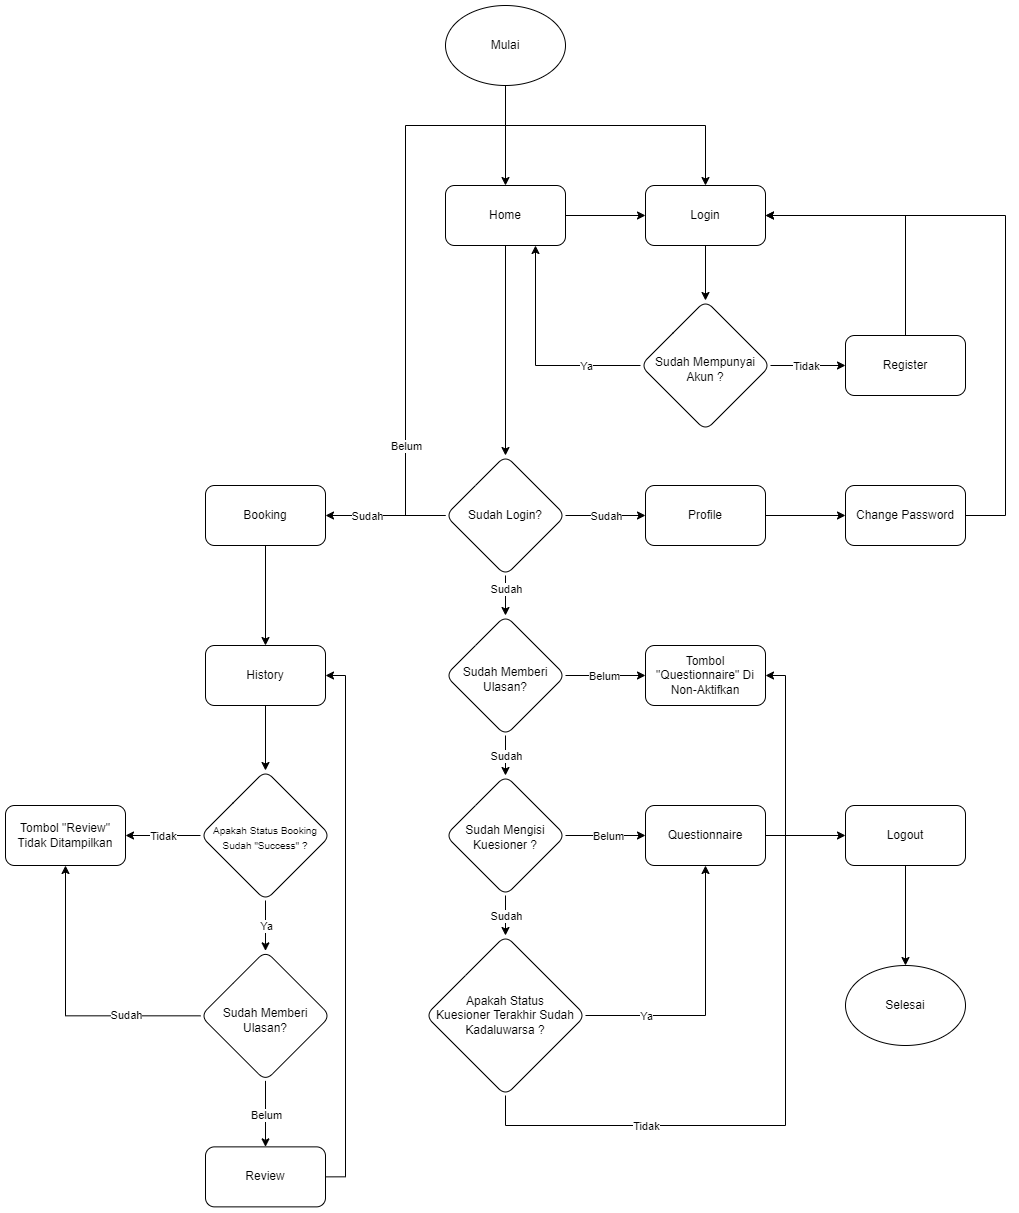

The diagram above was exported from draw.io. Its source (the exported page's mxGraphModel, read from the mxfile embedded in the PNG):
<mxGraphModel dx="2680" dy="1367" grid="1" gridSize="10" guides="1" tooltips="1" connect="1" arrows="1" fold="1" page="1" pageScale="1" pageWidth="850" pageHeight="1100" math="0" shadow="0">
  <root>
    <mxCell id="0" />
    <mxCell id="1" parent="0" />
    <mxCell id="O8O4NDb9OmUCrtEncof7-3" value="" style="edgeStyle=orthogonalEdgeStyle;rounded=0;orthogonalLoop=1;jettySize=auto;html=1;" parent="1" source="O8O4NDb9OmUCrtEncof7-1" target="O8O4NDb9OmUCrtEncof7-2" edge="1">
      <mxGeometry relative="1" as="geometry" />
    </mxCell>
    <mxCell id="O8O4NDb9OmUCrtEncof7-1" value="Mulai" style="ellipse;whiteSpace=wrap;html=1;" parent="1" vertex="1">
      <mxGeometry x="-120" y="280" width="120" height="80" as="geometry" />
    </mxCell>
    <mxCell id="O8O4NDb9OmUCrtEncof7-25" value="" style="edgeStyle=orthogonalEdgeStyle;rounded=0;orthogonalLoop=1;jettySize=auto;html=1;" parent="1" source="O8O4NDb9OmUCrtEncof7-2" target="O8O4NDb9OmUCrtEncof7-24" edge="1">
      <mxGeometry relative="1" as="geometry" />
    </mxCell>
    <mxCell id="iWNPf0dCsWAmpqEqhvIO-12" style="edgeStyle=orthogonalEdgeStyle;rounded=0;orthogonalLoop=1;jettySize=auto;html=1;entryX=0.5;entryY=0;entryDx=0;entryDy=0;" parent="1" source="O8O4NDb9OmUCrtEncof7-2" target="iWNPf0dCsWAmpqEqhvIO-4" edge="1">
      <mxGeometry relative="1" as="geometry" />
    </mxCell>
    <mxCell id="O8O4NDb9OmUCrtEncof7-2" value="Home" style="rounded=1;whiteSpace=wrap;html=1;" parent="1" vertex="1">
      <mxGeometry x="-120" y="460" width="120" height="60" as="geometry" />
    </mxCell>
    <mxCell id="O8O4NDb9OmUCrtEncof7-7" value="" style="edgeStyle=orthogonalEdgeStyle;rounded=0;orthogonalLoop=1;jettySize=auto;html=1;" parent="1" source="O8O4NDb9OmUCrtEncof7-4" target="O8O4NDb9OmUCrtEncof7-6" edge="1">
      <mxGeometry relative="1" as="geometry" />
    </mxCell>
    <mxCell id="O8O4NDb9OmUCrtEncof7-4" value="Booking" style="whiteSpace=wrap;html=1;rounded=1;" parent="1" vertex="1">
      <mxGeometry x="-360" y="760" width="120" height="60" as="geometry" />
    </mxCell>
    <mxCell id="O8O4NDb9OmUCrtEncof7-11" value="" style="edgeStyle=orthogonalEdgeStyle;rounded=0;orthogonalLoop=1;jettySize=auto;html=1;" parent="1" source="O8O4NDb9OmUCrtEncof7-6" target="O8O4NDb9OmUCrtEncof7-10" edge="1">
      <mxGeometry relative="1" as="geometry" />
    </mxCell>
    <mxCell id="O8O4NDb9OmUCrtEncof7-6" value="History" style="whiteSpace=wrap;html=1;rounded=1;" parent="1" vertex="1">
      <mxGeometry x="-360" y="920" width="120" height="60" as="geometry" />
    </mxCell>
    <mxCell id="O8O4NDb9OmUCrtEncof7-13" value="" style="edgeStyle=orthogonalEdgeStyle;rounded=0;orthogonalLoop=1;jettySize=auto;html=1;" parent="1" source="O8O4NDb9OmUCrtEncof7-10" target="O8O4NDb9OmUCrtEncof7-12" edge="1">
      <mxGeometry relative="1" as="geometry" />
    </mxCell>
    <mxCell id="O8O4NDb9OmUCrtEncof7-14" value="Tidak" style="edgeLabel;html=1;align=center;verticalAlign=middle;resizable=0;points=[];" parent="O8O4NDb9OmUCrtEncof7-13" vertex="1" connectable="0">
      <mxGeometry relative="1" as="geometry">
        <mxPoint as="offset" />
      </mxGeometry>
    </mxCell>
    <mxCell id="O8O4NDb9OmUCrtEncof7-16" value="" style="edgeStyle=orthogonalEdgeStyle;rounded=0;orthogonalLoop=1;jettySize=auto;html=1;" parent="1" source="O8O4NDb9OmUCrtEncof7-10" target="O8O4NDb9OmUCrtEncof7-15" edge="1">
      <mxGeometry relative="1" as="geometry" />
    </mxCell>
    <mxCell id="O8O4NDb9OmUCrtEncof7-22" value="Ya" style="edgeLabel;html=1;align=center;verticalAlign=middle;resizable=0;points=[];" parent="O8O4NDb9OmUCrtEncof7-16" vertex="1" connectable="0">
      <mxGeometry relative="1" as="geometry">
        <mxPoint as="offset" />
      </mxGeometry>
    </mxCell>
    <mxCell id="O8O4NDb9OmUCrtEncof7-10" value="&lt;font style=&quot;font-size: 10px;&quot;&gt;Apakah Status Booking Sudah &quot;Success&quot; ?&lt;/font&gt;" style="rhombus;whiteSpace=wrap;html=1;rounded=1;spacingTop=4;" parent="1" vertex="1">
      <mxGeometry x="-365" y="1045" width="130" height="130" as="geometry" />
    </mxCell>
    <mxCell id="O8O4NDb9OmUCrtEncof7-12" value="Tombol &quot;Review&quot; Tidak Ditampilkan" style="whiteSpace=wrap;html=1;rounded=1;" parent="1" vertex="1">
      <mxGeometry x="-560" y="1080" width="120" height="60" as="geometry" />
    </mxCell>
    <mxCell id="O8O4NDb9OmUCrtEncof7-17" style="edgeStyle=orthogonalEdgeStyle;rounded=0;orthogonalLoop=1;jettySize=auto;html=1;entryX=0.5;entryY=1;entryDx=0;entryDy=0;" parent="1" source="O8O4NDb9OmUCrtEncof7-15" target="O8O4NDb9OmUCrtEncof7-12" edge="1">
      <mxGeometry relative="1" as="geometry" />
    </mxCell>
    <mxCell id="O8O4NDb9OmUCrtEncof7-18" value="Sudah" style="edgeLabel;html=1;align=center;verticalAlign=middle;resizable=0;points=[];" parent="O8O4NDb9OmUCrtEncof7-17" vertex="1" connectable="0">
      <mxGeometry relative="1" as="geometry">
        <mxPoint x="60" y="7" as="offset" />
      </mxGeometry>
    </mxCell>
    <mxCell id="O8O4NDb9OmUCrtEncof7-20" value="" style="edgeStyle=orthogonalEdgeStyle;rounded=0;orthogonalLoop=1;jettySize=auto;html=1;" parent="1" source="O8O4NDb9OmUCrtEncof7-15" target="O8O4NDb9OmUCrtEncof7-19" edge="1">
      <mxGeometry relative="1" as="geometry" />
    </mxCell>
    <mxCell id="O8O4NDb9OmUCrtEncof7-23" value="Belum" style="edgeLabel;html=1;align=center;verticalAlign=middle;resizable=0;points=[];" parent="O8O4NDb9OmUCrtEncof7-20" vertex="1" connectable="0">
      <mxGeometry relative="1" as="geometry">
        <mxPoint as="offset" />
      </mxGeometry>
    </mxCell>
    <mxCell id="O8O4NDb9OmUCrtEncof7-15" value="Sudah Memberi Ulasan?" style="rhombus;whiteSpace=wrap;html=1;rounded=1;spacingTop=10;" parent="1" vertex="1">
      <mxGeometry x="-365" y="1225.37" width="130" height="130" as="geometry" />
    </mxCell>
    <mxCell id="O8O4NDb9OmUCrtEncof7-21" style="edgeStyle=orthogonalEdgeStyle;rounded=0;orthogonalLoop=1;jettySize=auto;html=1;entryX=1;entryY=0.5;entryDx=0;entryDy=0;exitX=1;exitY=0.5;exitDx=0;exitDy=0;" parent="1" source="O8O4NDb9OmUCrtEncof7-19" target="O8O4NDb9OmUCrtEncof7-6" edge="1">
      <mxGeometry relative="1" as="geometry" />
    </mxCell>
    <mxCell id="O8O4NDb9OmUCrtEncof7-19" value="Review" style="rounded=1;whiteSpace=wrap;html=1;" parent="1" vertex="1">
      <mxGeometry x="-360" y="1421.37" width="120" height="60" as="geometry" />
    </mxCell>
    <mxCell id="O8O4NDb9OmUCrtEncof7-27" value="" style="edgeStyle=orthogonalEdgeStyle;rounded=0;orthogonalLoop=1;jettySize=auto;html=1;" parent="1" source="O8O4NDb9OmUCrtEncof7-24" target="O8O4NDb9OmUCrtEncof7-26" edge="1">
      <mxGeometry relative="1" as="geometry" />
    </mxCell>
    <mxCell id="O8O4NDb9OmUCrtEncof7-24" value="Login" style="whiteSpace=wrap;html=1;rounded=1;" parent="1" vertex="1">
      <mxGeometry x="80" y="460" width="120" height="60" as="geometry" />
    </mxCell>
    <mxCell id="O8O4NDb9OmUCrtEncof7-28" style="edgeStyle=orthogonalEdgeStyle;rounded=0;orthogonalLoop=1;jettySize=auto;html=1;entryX=0.75;entryY=1;entryDx=0;entryDy=0;" parent="1" source="O8O4NDb9OmUCrtEncof7-26" target="O8O4NDb9OmUCrtEncof7-2" edge="1">
      <mxGeometry relative="1" as="geometry" />
    </mxCell>
    <mxCell id="O8O4NDb9OmUCrtEncof7-29" value="Ya" style="edgeLabel;html=1;align=center;verticalAlign=middle;resizable=0;points=[];" parent="O8O4NDb9OmUCrtEncof7-28" vertex="1" connectable="0">
      <mxGeometry relative="1" as="geometry">
        <mxPoint x="50" y="8" as="offset" />
      </mxGeometry>
    </mxCell>
    <mxCell id="O8O4NDb9OmUCrtEncof7-31" value="" style="edgeStyle=orthogonalEdgeStyle;rounded=0;orthogonalLoop=1;jettySize=auto;html=1;" parent="1" source="O8O4NDb9OmUCrtEncof7-26" target="O8O4NDb9OmUCrtEncof7-30" edge="1">
      <mxGeometry relative="1" as="geometry" />
    </mxCell>
    <mxCell id="O8O4NDb9OmUCrtEncof7-32" value="Tidak" style="edgeLabel;html=1;align=center;verticalAlign=middle;resizable=0;points=[];" parent="O8O4NDb9OmUCrtEncof7-31" vertex="1" connectable="0">
      <mxGeometry relative="1" as="geometry">
        <mxPoint x="-3" as="offset" />
      </mxGeometry>
    </mxCell>
    <mxCell id="O8O4NDb9OmUCrtEncof7-26" value="Sudah Mempunyai Akun ?" style="rhombus;whiteSpace=wrap;html=1;rounded=1;spacingTop=8;" parent="1" vertex="1">
      <mxGeometry x="75" y="575" width="130" height="130" as="geometry" />
    </mxCell>
    <mxCell id="iWNPf0dCsWAmpqEqhvIO-25" style="edgeStyle=orthogonalEdgeStyle;rounded=0;orthogonalLoop=1;jettySize=auto;html=1;exitX=0.5;exitY=0;exitDx=0;exitDy=0;entryX=1;entryY=0.5;entryDx=0;entryDy=0;" parent="1" source="O8O4NDb9OmUCrtEncof7-30" target="O8O4NDb9OmUCrtEncof7-24" edge="1">
      <mxGeometry relative="1" as="geometry" />
    </mxCell>
    <mxCell id="O8O4NDb9OmUCrtEncof7-30" value="Register" style="whiteSpace=wrap;html=1;rounded=1;" parent="1" vertex="1">
      <mxGeometry x="280" y="610" width="120" height="60" as="geometry" />
    </mxCell>
    <mxCell id="O8O4NDb9OmUCrtEncof7-48" value="" style="edgeStyle=orthogonalEdgeStyle;rounded=0;orthogonalLoop=1;jettySize=auto;html=1;" parent="1" source="O8O4NDb9OmUCrtEncof7-37" target="O8O4NDb9OmUCrtEncof7-47" edge="1">
      <mxGeometry relative="1" as="geometry" />
    </mxCell>
    <mxCell id="O8O4NDb9OmUCrtEncof7-49" value="Sudah" style="edgeLabel;html=1;align=center;verticalAlign=middle;resizable=0;points=[];" parent="O8O4NDb9OmUCrtEncof7-48" vertex="1" connectable="0">
      <mxGeometry relative="1" as="geometry">
        <mxPoint as="offset" />
      </mxGeometry>
    </mxCell>
    <mxCell id="O8O4NDb9OmUCrtEncof7-51" value="" style="edgeStyle=orthogonalEdgeStyle;rounded=0;orthogonalLoop=1;jettySize=auto;html=1;" parent="1" source="O8O4NDb9OmUCrtEncof7-37" target="O8O4NDb9OmUCrtEncof7-50" edge="1">
      <mxGeometry relative="1" as="geometry" />
    </mxCell>
    <mxCell id="O8O4NDb9OmUCrtEncof7-52" value="Belum" style="edgeLabel;html=1;align=center;verticalAlign=middle;resizable=0;points=[];" parent="O8O4NDb9OmUCrtEncof7-51" vertex="1" connectable="0">
      <mxGeometry relative="1" as="geometry">
        <mxPoint x="-2" as="offset" />
      </mxGeometry>
    </mxCell>
    <mxCell id="O8O4NDb9OmUCrtEncof7-37" value="Sudah Memberi Ulasan?" style="rhombus;whiteSpace=wrap;html=1;rounded=1;verticalAlign=middle;spacingTop=8;" parent="1" vertex="1">
      <mxGeometry x="-120" y="890" width="120" height="120" as="geometry" />
    </mxCell>
    <mxCell id="O8O4NDb9OmUCrtEncof7-43" value="" style="edgeStyle=orthogonalEdgeStyle;rounded=0;orthogonalLoop=1;jettySize=auto;html=1;" parent="1" source="O8O4NDb9OmUCrtEncof7-40" target="O8O4NDb9OmUCrtEncof7-42" edge="1">
      <mxGeometry relative="1" as="geometry" />
    </mxCell>
    <mxCell id="O8O4NDb9OmUCrtEncof7-40" value="Profile" style="rounded=1;whiteSpace=wrap;html=1;" parent="1" vertex="1">
      <mxGeometry x="80" y="760" width="120" height="60" as="geometry" />
    </mxCell>
    <mxCell id="iWNPf0dCsWAmpqEqhvIO-23" style="edgeStyle=orthogonalEdgeStyle;rounded=0;orthogonalLoop=1;jettySize=auto;html=1;exitX=1;exitY=0.5;exitDx=0;exitDy=0;entryX=1;entryY=0.5;entryDx=0;entryDy=0;" parent="1" source="O8O4NDb9OmUCrtEncof7-42" target="O8O4NDb9OmUCrtEncof7-24" edge="1">
      <mxGeometry relative="1" as="geometry">
        <Array as="points">
          <mxPoint x="440" y="790" />
          <mxPoint x="440" y="490" />
        </Array>
      </mxGeometry>
    </mxCell>
    <mxCell id="O8O4NDb9OmUCrtEncof7-42" value="Change Password" style="rounded=1;whiteSpace=wrap;html=1;" parent="1" vertex="1">
      <mxGeometry x="280" y="760" width="120" height="60" as="geometry" />
    </mxCell>
    <mxCell id="O8O4NDb9OmUCrtEncof7-54" value="" style="edgeStyle=orthogonalEdgeStyle;rounded=0;orthogonalLoop=1;jettySize=auto;html=1;entryX=0.5;entryY=0;entryDx=0;entryDy=0;exitX=0.5;exitY=1;exitDx=0;exitDy=0;" parent="1" source="O8O4NDb9OmUCrtEncof7-47" target="O8O4NDb9OmUCrtEncof7-53" edge="1">
      <mxGeometry relative="1" as="geometry">
        <mxPoint x="-60" y="1240" as="sourcePoint" />
        <mxPoint x="-60" y="1290" as="targetPoint" />
      </mxGeometry>
    </mxCell>
    <mxCell id="O8O4NDb9OmUCrtEncof7-55" value="Sudah" style="edgeLabel;html=1;align=center;verticalAlign=middle;resizable=0;points=[];" parent="O8O4NDb9OmUCrtEncof7-54" vertex="1" connectable="0">
      <mxGeometry relative="1" as="geometry">
        <mxPoint as="offset" />
      </mxGeometry>
    </mxCell>
    <mxCell id="O8O4NDb9OmUCrtEncof7-57" value="" style="edgeStyle=orthogonalEdgeStyle;rounded=0;orthogonalLoop=1;jettySize=auto;html=1;" parent="1" source="O8O4NDb9OmUCrtEncof7-47" target="O8O4NDb9OmUCrtEncof7-56" edge="1">
      <mxGeometry relative="1" as="geometry" />
    </mxCell>
    <mxCell id="O8O4NDb9OmUCrtEncof7-58" value="Belum" style="edgeLabel;html=1;align=center;verticalAlign=middle;resizable=0;points=[];" parent="O8O4NDb9OmUCrtEncof7-57" vertex="1" connectable="0">
      <mxGeometry relative="1" as="geometry">
        <mxPoint x="2" as="offset" />
      </mxGeometry>
    </mxCell>
    <mxCell id="O8O4NDb9OmUCrtEncof7-47" value="Sudah Mengisi Kuesioner ?" style="rhombus;whiteSpace=wrap;html=1;rounded=1;align=center;spacingTop=4;" parent="1" vertex="1">
      <mxGeometry x="-120" y="1050" width="120" height="120" as="geometry" />
    </mxCell>
    <mxCell id="O8O4NDb9OmUCrtEncof7-50" value="Tombol &quot;Questionnaire&quot; Di Non-Aktifkan" style="whiteSpace=wrap;html=1;rounded=1;" parent="1" vertex="1">
      <mxGeometry x="80" y="920" width="120" height="60" as="geometry" />
    </mxCell>
    <mxCell id="O8O4NDb9OmUCrtEncof7-59" style="edgeStyle=orthogonalEdgeStyle;rounded=0;orthogonalLoop=1;jettySize=auto;html=1;entryX=0.5;entryY=1;entryDx=0;entryDy=0;" parent="1" source="O8O4NDb9OmUCrtEncof7-53" target="O8O4NDb9OmUCrtEncof7-56" edge="1">
      <mxGeometry relative="1" as="geometry" />
    </mxCell>
    <mxCell id="O8O4NDb9OmUCrtEncof7-60" value="Ya" style="edgeLabel;html=1;align=center;verticalAlign=middle;resizable=0;points=[];" parent="O8O4NDb9OmUCrtEncof7-59" vertex="1" connectable="0">
      <mxGeometry relative="1" as="geometry">
        <mxPoint x="-60" y="15" as="offset" />
      </mxGeometry>
    </mxCell>
    <mxCell id="O8O4NDb9OmUCrtEncof7-53" value="&lt;font&gt;Apakah Status&lt;/font&gt;&lt;div&gt;&lt;font&gt;&lt;font style=&quot;&quot;&gt;Kuesioner Terakhir&amp;nbsp;&lt;/font&gt;&lt;span style=&quot;background-color: transparent; color: light-dark(rgb(0, 0, 0), rgb(255, 255, 255));&quot;&gt;Sudah&lt;/span&gt;&lt;/font&gt;&lt;/div&gt;&lt;div&gt;&lt;font&gt;Kadaluwarsa ?&lt;/font&gt;&lt;/div&gt;" style="rhombus;whiteSpace=wrap;html=1;rounded=1;" parent="1" vertex="1">
      <mxGeometry x="-140" y="1210" width="160" height="160" as="geometry" />
    </mxCell>
    <mxCell id="O8O4NDb9OmUCrtEncof7-64" value="" style="edgeStyle=orthogonalEdgeStyle;rounded=0;orthogonalLoop=1;jettySize=auto;html=1;" parent="1" source="O8O4NDb9OmUCrtEncof7-56" target="O8O4NDb9OmUCrtEncof7-63" edge="1">
      <mxGeometry relative="1" as="geometry" />
    </mxCell>
    <mxCell id="O8O4NDb9OmUCrtEncof7-56" value="Questionnaire" style="whiteSpace=wrap;html=1;rounded=1;" parent="1" vertex="1">
      <mxGeometry x="80" y="1080" width="120" height="60" as="geometry" />
    </mxCell>
    <mxCell id="O8O4NDb9OmUCrtEncof7-61" style="edgeStyle=orthogonalEdgeStyle;rounded=0;orthogonalLoop=1;jettySize=auto;html=1;entryX=1;entryY=0.5;entryDx=0;entryDy=0;" parent="1" source="O8O4NDb9OmUCrtEncof7-53" target="O8O4NDb9OmUCrtEncof7-50" edge="1">
      <mxGeometry relative="1" as="geometry">
        <Array as="points">
          <mxPoint x="-60" y="1400" />
          <mxPoint x="220" y="1400" />
          <mxPoint x="220" y="950" />
        </Array>
      </mxGeometry>
    </mxCell>
    <mxCell id="O8O4NDb9OmUCrtEncof7-62" value="Tidak" style="edgeLabel;html=1;align=center;verticalAlign=middle;resizable=0;points=[];" parent="O8O4NDb9OmUCrtEncof7-61" vertex="1" connectable="0">
      <mxGeometry relative="1" as="geometry">
        <mxPoint x="-140" y="80" as="offset" />
      </mxGeometry>
    </mxCell>
    <mxCell id="O8O4NDb9OmUCrtEncof7-66" value="" style="edgeStyle=orthogonalEdgeStyle;rounded=0;orthogonalLoop=1;jettySize=auto;html=1;" parent="1" source="O8O4NDb9OmUCrtEncof7-63" target="O8O4NDb9OmUCrtEncof7-65" edge="1">
      <mxGeometry relative="1" as="geometry" />
    </mxCell>
    <mxCell id="O8O4NDb9OmUCrtEncof7-63" value="Logout" style="whiteSpace=wrap;html=1;rounded=1;" parent="1" vertex="1">
      <mxGeometry x="280" y="1080" width="120" height="60" as="geometry" />
    </mxCell>
    <mxCell id="O8O4NDb9OmUCrtEncof7-65" value="Selesai" style="ellipse;whiteSpace=wrap;html=1;rounded=1;" parent="1" vertex="1">
      <mxGeometry x="280" y="1240" width="120" height="80" as="geometry" />
    </mxCell>
    <mxCell id="iWNPf0dCsWAmpqEqhvIO-14" style="edgeStyle=orthogonalEdgeStyle;rounded=0;orthogonalLoop=1;jettySize=auto;html=1;exitX=0;exitY=0.5;exitDx=0;exitDy=0;entryX=0.5;entryY=0;entryDx=0;entryDy=0;" parent="1" source="iWNPf0dCsWAmpqEqhvIO-4" target="O8O4NDb9OmUCrtEncof7-24" edge="1">
      <mxGeometry relative="1" as="geometry">
        <Array as="points">
          <mxPoint x="-160" y="790" />
          <mxPoint x="-160" y="400" />
          <mxPoint x="140" y="400" />
        </Array>
      </mxGeometry>
    </mxCell>
    <mxCell id="iWNPf0dCsWAmpqEqhvIO-18" value="Belum" style="edgeLabel;html=1;align=center;verticalAlign=middle;resizable=0;points=[];" parent="iWNPf0dCsWAmpqEqhvIO-14" vertex="1" connectable="0">
      <mxGeometry x="-0.7266" relative="1" as="geometry">
        <mxPoint y="-2" as="offset" />
      </mxGeometry>
    </mxCell>
    <mxCell id="iWNPf0dCsWAmpqEqhvIO-15" value="" style="edgeStyle=orthogonalEdgeStyle;rounded=0;orthogonalLoop=1;jettySize=auto;html=1;" parent="1" source="iWNPf0dCsWAmpqEqhvIO-4" target="O8O4NDb9OmUCrtEncof7-40" edge="1">
      <mxGeometry relative="1" as="geometry" />
    </mxCell>
    <mxCell id="iWNPf0dCsWAmpqEqhvIO-16" value="Sudah" style="edgeLabel;html=1;align=center;verticalAlign=middle;resizable=0;points=[];" parent="iWNPf0dCsWAmpqEqhvIO-15" vertex="1" connectable="0">
      <mxGeometry x="-0.2118" y="2" relative="1" as="geometry">
        <mxPoint x="8" y="2" as="offset" />
      </mxGeometry>
    </mxCell>
    <mxCell id="iWNPf0dCsWAmpqEqhvIO-19" value="" style="edgeStyle=orthogonalEdgeStyle;rounded=0;orthogonalLoop=1;jettySize=auto;html=1;" parent="1" source="iWNPf0dCsWAmpqEqhvIO-4" target="O8O4NDb9OmUCrtEncof7-37" edge="1">
      <mxGeometry relative="1" as="geometry" />
    </mxCell>
    <mxCell id="iWNPf0dCsWAmpqEqhvIO-20" value="Sudah" style="edgeLabel;html=1;align=center;verticalAlign=middle;resizable=0;points=[];" parent="iWNPf0dCsWAmpqEqhvIO-19" vertex="1" connectable="0">
      <mxGeometry x="-0.3636" y="3" relative="1" as="geometry">
        <mxPoint x="-3" as="offset" />
      </mxGeometry>
    </mxCell>
    <mxCell id="iWNPf0dCsWAmpqEqhvIO-21" style="edgeStyle=orthogonalEdgeStyle;rounded=0;orthogonalLoop=1;jettySize=auto;html=1;entryX=1;entryY=0.5;entryDx=0;entryDy=0;" parent="1" source="iWNPf0dCsWAmpqEqhvIO-4" target="O8O4NDb9OmUCrtEncof7-4" edge="1">
      <mxGeometry relative="1" as="geometry" />
    </mxCell>
    <mxCell id="iWNPf0dCsWAmpqEqhvIO-22" value="Sudah" style="edgeLabel;html=1;align=center;verticalAlign=middle;resizable=0;points=[];" parent="iWNPf0dCsWAmpqEqhvIO-21" vertex="1" connectable="0">
      <mxGeometry x="0.3118" y="-2" relative="1" as="geometry">
        <mxPoint x="-1" y="2" as="offset" />
      </mxGeometry>
    </mxCell>
    <mxCell id="iWNPf0dCsWAmpqEqhvIO-4" value="Sudah Login?" style="rhombus;whiteSpace=wrap;html=1;rounded=1;spacingTop=0;" parent="1" vertex="1">
      <mxGeometry x="-120" y="730" width="120" height="120" as="geometry" />
    </mxCell>
  </root>
</mxGraphModel>